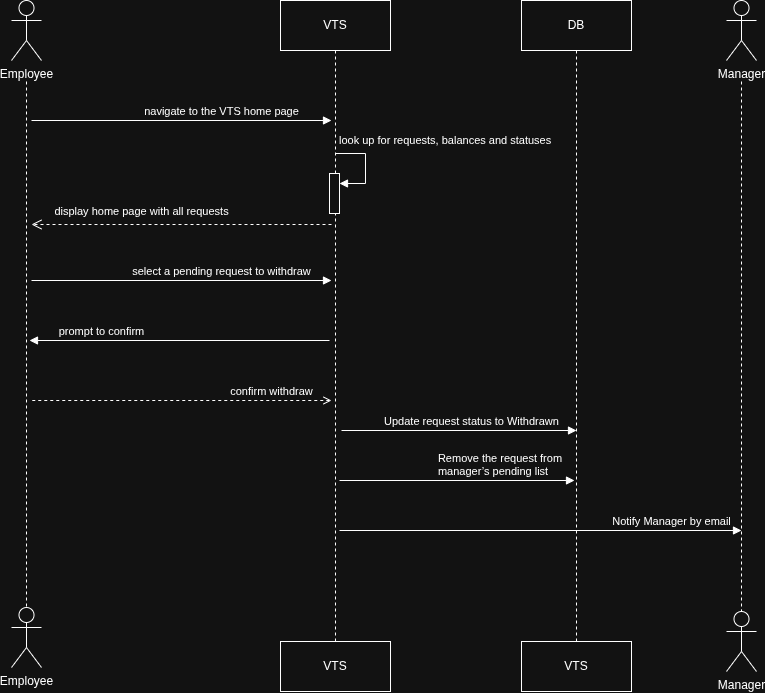

The diagram above was exported from draw.io. Its source (the exported page's mxGraphModel, read from the mxfile embedded in the PNG):
<mxGraphModel dx="1710" dy="946" grid="1" gridSize="10" guides="1" tooltips="1" connect="1" arrows="1" fold="1" page="1" pageScale="1" pageWidth="850" pageHeight="1100" math="0" shadow="0">
  <root>
    <mxCell id="0" />
    <mxCell id="1" parent="0" />
    <mxCell id="uMXH35L_9xDNS944GDqh-1" parent="1" style="html=1;whiteSpace=wrap;" value="VTS" vertex="1">
      <mxGeometry height="50" width="110" x="359" y="40" as="geometry" />
    </mxCell>
    <mxCell id="uMXH35L_9xDNS944GDqh-4" edge="1" parent="1" source="uMXH35L_9xDNS944GDqh-3" style="edgeStyle=orthogonalEdgeStyle;rounded=0;orthogonalLoop=1;jettySize=auto;html=1;defaultLabelBackgroundColor=page;dashed=1;endArrow=none;endFill=0;entryX=0.5;entryY=0;entryDx=0;entryDy=0;entryPerimeter=0;" target="uMXH35L_9xDNS944GDqh-10">
      <mxGeometry relative="1" as="geometry">
        <mxPoint x="105" y="665.5555555555555" as="targetPoint" />
      </mxGeometry>
    </mxCell>
    <mxCell id="uMXH35L_9xDNS944GDqh-3" parent="1" style="shape=umlActor;verticalLabelPosition=bottom;verticalAlign=top;html=1;labelPerimeter=1;" value="Employee" vertex="1">
      <mxGeometry height="60" width="30" x="90" y="40" as="geometry" />
    </mxCell>
    <mxCell id="uMXH35L_9xDNS944GDqh-7" parent="1" style="shape=umlActor;verticalLabelPosition=bottom;verticalAlign=top;html=1;labelPerimeter=1;" value="Manager" vertex="1">
      <mxGeometry height="60" width="30" x="805" y="40" as="geometry" />
    </mxCell>
    <mxCell id="uMXH35L_9xDNS944GDqh-8" edge="1" parent="1" source="uMXH35L_9xDNS944GDqh-7" style="edgeStyle=orthogonalEdgeStyle;rounded=0;orthogonalLoop=1;jettySize=auto;html=1;defaultLabelBackgroundColor=page;dashed=1;endArrow=none;endFill=0;entryX=0.5;entryY=0;entryDx=0;entryDy=0;entryPerimeter=0;" target="uMXH35L_9xDNS944GDqh-12">
      <mxGeometry relative="1" as="geometry">
        <mxPoint x="820" y="665.5555555555555" as="targetPoint" />
      </mxGeometry>
    </mxCell>
    <mxCell id="uMXH35L_9xDNS944GDqh-9" edge="1" parent="1" source="uMXH35L_9xDNS944GDqh-1" style="edgeStyle=orthogonalEdgeStyle;rounded=0;orthogonalLoop=1;jettySize=auto;html=1;defaultLabelBackgroundColor=page;dashed=1;endArrow=none;endFill=0;exitX=0.5;exitY=1;exitDx=0;exitDy=0;entryX=0.5;entryY=0;entryDx=0;entryDy=0;" target="uMXH35L_9xDNS944GDqh-11">
      <mxGeometry relative="1" x="0.0699" as="geometry">
        <mxPoint x="413.5" y="131" as="sourcePoint" />
        <mxPoint x="413.5" y="675.5555555555555" as="targetPoint" />
      </mxGeometry>
    </mxCell>
    <mxCell id="uMXH35L_9xDNS944GDqh-10" parent="1" style="shape=umlActor;verticalLabelPosition=bottom;verticalAlign=top;html=1;labelPerimeter=1;" value="Employee" vertex="1">
      <mxGeometry height="60" width="30" x="90" y="647" as="geometry" />
    </mxCell>
    <mxCell id="uMXH35L_9xDNS944GDqh-11" parent="1" style="html=1;whiteSpace=wrap;" value="VTS" vertex="1">
      <mxGeometry height="50" width="110" x="359" y="681" as="geometry" />
    </mxCell>
    <mxCell id="uMXH35L_9xDNS944GDqh-12" parent="1" style="shape=umlActor;verticalLabelPosition=bottom;verticalAlign=top;html=1;labelPerimeter=1;" value="Manager" vertex="1">
      <mxGeometry height="60" width="30" x="805" y="651" as="geometry" />
    </mxCell>
    <mxCell id="uMXH35L_9xDNS944GDqh-13" edge="1" parent="1" style="html=1;verticalAlign=bottom;endArrow=block;edgeStyle=sequenceEdgeStyle;libavoidRouting=0;curved=0;rounded=0;defaultLabelBackgroundColor=page;" value="navigate to the VTS home page">
      <mxGeometry relative="1" width="80" x="0.2667" as="geometry">
        <mxPoint as="offset" />
        <mxPoint x="110" y="160" as="sourcePoint" />
        <mxPoint x="410" y="160" as="targetPoint" />
      </mxGeometry>
    </mxCell>
    <mxCell id="uMXH35L_9xDNS944GDqh-14" parent="1" style="html=1;points=[[0,0,0,0,5],[0,1,0,0,-5],[1,0,0,0,5],[1,1,0,0,-5]];perimeter=orthogonalPerimeter;outlineConnect=0;targetShapes=umlLifeline;portConstraint=eastwest;newEdgeStyle={&quot;edgeStyle&quot;:&quot;sequenceEdgeStyle&quot;,&quot;libavoidRouting&quot;:0,&quot;curved&quot;:0,&quot;rounded&quot;:0};" value="" vertex="1">
      <mxGeometry height="40" width="10" x="408" y="213" as="geometry" />
    </mxCell>
    <mxCell id="uMXH35L_9xDNS944GDqh-15" edge="1" parent="1" style="html=1;align=left;spacingLeft=2;endArrow=block;edgeStyle=sequenceEdgeStyle;libavoidRouting=0;curved=0;rounded=0;defaultLabelBackgroundColor=page;" target="uMXH35L_9xDNS944GDqh-14" value="look up for requests, balances and statuses">
      <mxGeometry relative="1" x="-1" y="13" as="geometry">
        <mxPoint as="offset" />
        <Array as="points">
          <mxPoint x="444" y="193" />
          <mxPoint x="444" y="223" />
        </Array>
        <mxPoint x="414" y="193" as="sourcePoint" />
      </mxGeometry>
    </mxCell>
    <mxCell id="uMXH35L_9xDNS944GDqh-18" edge="1" parent="1" style="html=1;verticalAlign=bottom;endArrow=open;dashed=1;endSize=8;edgeStyle=sequenceEdgeStyle;libavoidRouting=0;curved=0;rounded=0;defaultLabelBackgroundColor=page;" value="display home page with all requests">
      <mxGeometry relative="1" x="0.2667" y="-4" as="geometry">
        <mxPoint as="offset" />
        <mxPoint x="410" y="264" as="sourcePoint" />
        <mxPoint x="110" y="264" as="targetPoint" />
      </mxGeometry>
    </mxCell>
    <mxCell id="uMXH35L_9xDNS944GDqh-19" edge="1" parent="1" style="html=1;verticalAlign=bottom;endArrow=block;edgeStyle=sequenceEdgeStyle;libavoidRouting=0;curved=0;rounded=0;defaultLabelBackgroundColor=page;" value="select a pending request to withdraw">
      <mxGeometry relative="1" width="80" x="0.2667" as="geometry">
        <mxPoint as="offset" />
        <mxPoint x="110" y="320" as="sourcePoint" />
        <mxPoint x="410" y="320" as="targetPoint" />
      </mxGeometry>
    </mxCell>
    <mxCell id="uMXH35L_9xDNS944GDqh-22" edge="1" parent="1" style="html=1;verticalAlign=bottom;endArrow=none;edgeStyle=sequenceEdgeStyle;libavoidRouting=0;curved=0;rounded=0;defaultLabelBackgroundColor=page;startArrow=block;startFill=1;endFill=0;" value="prompt to confirm">
      <mxGeometry relative="1" width="80" x="-0.52" as="geometry">
        <mxPoint as="offset" />
        <mxPoint x="108" y="380" as="sourcePoint" />
        <mxPoint x="408" y="380" as="targetPoint" />
      </mxGeometry>
    </mxCell>
    <mxCell id="uMXH35L_9xDNS944GDqh-23" edge="1" parent="1" style="html=1;verticalAlign=bottom;endArrow=none;dashed=1;endSize=8;edgeStyle=sequenceEdgeStyle;libavoidRouting=0;curved=0;rounded=0;defaultLabelBackgroundColor=page;startArrow=open;startFill=0;endFill=0;" value="confirm withdraw">
      <mxGeometry relative="1" x="-0.6" as="geometry">
        <mxPoint as="offset" />
        <mxPoint x="410" y="440" as="sourcePoint" />
        <mxPoint x="110" y="440" as="targetPoint" />
      </mxGeometry>
    </mxCell>
    <mxCell id="uMXH35L_9xDNS944GDqh-26" edge="1" parent="1" style="html=1;verticalAlign=bottom;endArrow=block;edgeStyle=sequenceEdgeStyle;libavoidRouting=0;curved=0;rounded=0;defaultLabelBackgroundColor=page;" value="Notify Manager by email">
      <mxGeometry relative="1" width="80" x="0.6517" as="geometry">
        <mxPoint as="offset" />
        <mxPoint x="418" y="570" as="sourcePoint" />
        <mxPoint x="820" y="570" as="targetPoint" />
      </mxGeometry>
    </mxCell>
    <mxCell id="uMXH35L_9xDNS944GDqh-30" parent="1" style="html=1;whiteSpace=wrap;" value="DB" vertex="1">
      <mxGeometry height="50" width="110" x="600" y="40" as="geometry" />
    </mxCell>
    <mxCell id="uMXH35L_9xDNS944GDqh-31" edge="1" parent="1" source="uMXH35L_9xDNS944GDqh-30" style="edgeStyle=orthogonalEdgeStyle;rounded=0;orthogonalLoop=1;jettySize=auto;html=1;defaultLabelBackgroundColor=page;dashed=1;endArrow=none;endFill=0;exitX=0.5;exitY=1;exitDx=0;exitDy=0;entryX=0.5;entryY=0;entryDx=0;entryDy=0;">
      <mxGeometry relative="1" x="0.0699" as="geometry">
        <mxPoint x="654.5" y="131" as="sourcePoint" />
        <mxPoint x="655" y="681" as="targetPoint" />
      </mxGeometry>
    </mxCell>
    <mxCell id="uMXH35L_9xDNS944GDqh-32" parent="1" style="html=1;whiteSpace=wrap;" value="VTS" vertex="1">
      <mxGeometry height="50" width="110" x="600" y="681" as="geometry" />
    </mxCell>
    <mxCell id="uMXH35L_9xDNS944GDqh-33" edge="1" parent="1" style="html=1;verticalAlign=bottom;endArrow=block;edgeStyle=sequenceEdgeStyle;libavoidRouting=0;curved=0;rounded=0;defaultLabelBackgroundColor=page;" value="Update request status to Withdrawn">
      <mxGeometry relative="1" width="80" x="0.1064" as="geometry">
        <mxPoint as="offset" />
        <mxPoint x="420" y="470" as="sourcePoint" />
        <mxPoint x="655" y="470" as="targetPoint" />
      </mxGeometry>
    </mxCell>
    <mxCell id="uMXH35L_9xDNS944GDqh-34" edge="1" parent="1" style="html=1;verticalAlign=bottom;endArrow=block;edgeStyle=sequenceEdgeStyle;libavoidRouting=0;curved=0;rounded=0;defaultLabelBackgroundColor=page;" value="&lt;div style=&quot;text-align: left;&quot;&gt;R&lt;span style=&quot;background-color: transparent;&quot;&gt;emove &lt;/span&gt;&lt;span style=&quot;background-color: transparent;&quot;&gt;the request&lt;/span&gt;&lt;span style=&quot;background-color: transparent;&quot;&gt; from&amp;nbsp;&lt;br&gt;&lt;/span&gt;&lt;span style=&quot;background-color: transparent; color: light-dark(#000000, var(--ge-light-color, #ffffff));&quot;&gt;manager’s pending list&lt;/span&gt;&lt;/div&gt;">
      <mxGeometry relative="1" width="80" x="0.3787" as="geometry">
        <mxPoint as="offset" />
        <mxPoint x="418" y="520" as="sourcePoint" />
        <mxPoint x="653" y="520" as="targetPoint" />
      </mxGeometry>
    </mxCell>
  </root>
</mxGraphModel>